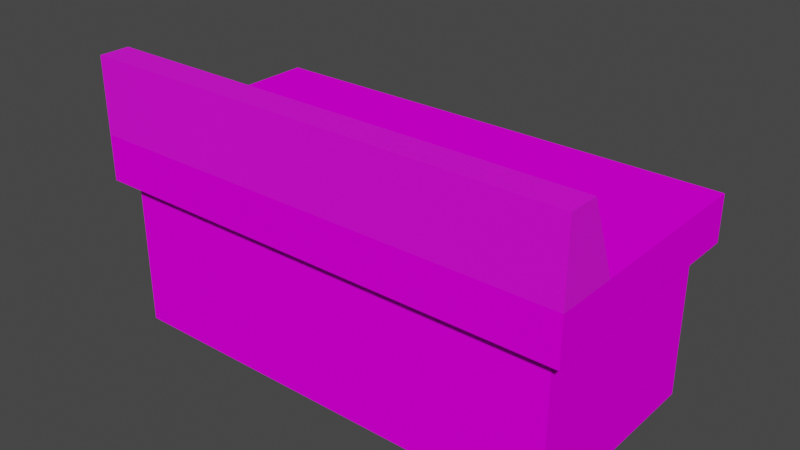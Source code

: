 # Source: workbench.blend  (saved by Blender 3.0.42; exported with 4.5.12 LTS)
import bpy
from mathutils import Matrix  # noqa: F401  (used for matrix-valued properties, if any)

bpy.ops.wm.read_factory_settings(use_empty=True)
scene = bpy.context.scene
scene.name = 'Scene'

# ---- collections
col_collection = bpy.data.collections.new('Collection'); scene.collection.children.link(col_collection)

# ---- images (referenced by path relative to the original .blend; pixels are not part of the script)
import os
ASSET_DIR = os.environ.get("B2B_ASSET_DIR", "")  # directory of the original .blend (textures are referenced by path, not embedded)
HERE = os.path.dirname(os.path.abspath(__file__))  # packed textures are extracted next to this script under _unpacked/

def load_image(name, relpath, width, height, colorspace="sRGB"):
    """Load a texture the original file referenced (path relative to the .blend, or extracted next to this script)."""
    p = next((c for c in (os.path.join(HERE, relpath), os.path.join(ASSET_DIR, relpath)) if relpath and os.path.exists(c)), "")
    if p:
        img = bpy.data.images.load(p, check_existing=True)
        img.name = name
    else:  # same state as the original file: an image datablock whose file is absent (Cycles renders it pink)
        img = bpy.data.images.new(name, width, height)
        img.source = "FILE"
        img.filepath = "//" + (relpath or name)
    img.colorspace_settings.name = colorspace
    return img
img_untitled = load_image('Untitled', '', 128, 128, 'sRGB')

# ---- materials (node trees are filled in below, after node groups)
mat_material = bpy.data.materials.new('Material')
mat_material.use_transparent_shadow = False
mat_material_002 = bpy.data.materials.new('Material.002')
mat_material_002.use_transparent_shadow = False

# ---- material node trees
mat_material.use_nodes = True; mat_material.node_tree.nodes.clear()
_N = mat_material.node_tree.nodes; _L = mat_material.node_tree.links
n0 = _N.new('ShaderNodeOutputMaterial'); n0.name = 'Material Output'; n0.location = (300, 300)
n1 = _N.new('ShaderNodeBsdfPrincipled'); n1.name = 'Principled BSDF'; n1.location = (10, 300)
n1.distribution = 'GGX'
n1.subsurface_method = 'BURLEY'
n1.inputs[2].default_value = 1.0
n1.inputs[3].default_value = 1.45
n1.inputs[13].default_value = 0.0
n1.inputs[27].default_value = (0.0, 0.0, 0.0, 1.0)
n1.inputs[28].default_value = 1.0
n2 = _N.new('ShaderNodeTexImage'); n2.name = 'Image Texture'; n2.location = (-280, 280)
n2.image = img_untitled
n2.interpolation = 'Closest'
_L.new(n1.outputs[0], n0.inputs[0])
_L.new(n2.outputs[0], n1.inputs[0])
n0.is_active_output = True
mat_material_002.use_nodes = True; mat_material_002.node_tree.nodes.clear()
_N = mat_material_002.node_tree.nodes; _L = mat_material_002.node_tree.links
n0 = _N.new('ShaderNodeBsdfPrincipled'); n0.name = 'Principled BSDF'; n0.location = (10, 300)
n0.distribution = 'GGX'
n0.subsurface_method = 'RANDOM_WALK_SKIN'
n0.inputs[3].default_value = 1.45
n0.inputs[27].default_value = (0.0, 0.0, 0.0, 1.0)
n0.inputs[28].default_value = 1.0
n1 = _N.new('ShaderNodeOutputMaterial'); n1.name = 'Material Output'; n1.location = (300, 300)
n2 = _N.new('ShaderNodeTexImage'); n2.name = 'Image Texture'; n2.location = (-280, 280)
n2.image = img_untitled
n2.interpolation = 'Closest'
_L.new(n0.outputs[0], n1.inputs[0])
_L.new(n2.outputs[0], n0.inputs[0])
n1.is_active_output = True

# ---- world
world_world = bpy.data.worlds.new('World'); scene.world = world_world
world_world.use_nodes = True; world_world.node_tree.nodes.clear()
_N = world_world.node_tree.nodes; _L = world_world.node_tree.links
n0 = _N.new('ShaderNodeOutputWorld'); n0.name = 'World Output'; n0.location = (300, 300)
n1 = _N.new('ShaderNodeBackground'); n1.name = 'Background'; n1.location = (10, 300)
n1.inputs[0].default_value = (0.05088, 0.05088, 0.05088, 1.0)
_L.new(n1.outputs[0], n0.inputs[0])
n0.is_active_output = True
world_world.color = (0.05088, 0.05088, 0.05088)
world_world.use_sun_shadow = False
world_world.sun_shadow_jitter_overblur = 0.0

# ---- meshes
me_cube_001 = bpy.data.meshes.new('Cube.001')
me_cube_001.from_pydata([(-0.7, 0.7, 0.2), (-0.7, -0.7, 0.2), (-0.7, -0.7, 1.2), (-0.7, 0.7, 1.2), (2.3, 0.7, 1.2), (2.3, 0.7, 0.2), (2.3, -0.7, 0.2), (2.3, -0.7, 1.2), (-0.8, -0.8, 1.2), (-0.8, 0.8, 1.2), (-0.8, -0.8, 1.5), (-0.8, 0.8, 1.5), (2.4, 0.8, 1.2), (2.4, -0.8, 1.2), (2.4, 0.8, 1.5), (2.4, -0.8, 1.5)], [], [(4, 7, 6, 5), (1, 2, 3, 0), (10, 15, 14, 11), (8, 13, 15, 10), (9, 8, 10, 11), (11, 14, 12, 9), (13, 12, 14, 15), (8, 9, 12, 13), (1, 6, 7, 2), (0, 3, 4, 5), (0, 5, 6, 1)])
_uv = me_cube_001.uv_layers.new(name='UVMap')
_uv.uv.foreach_set('vector', [0.25, 0.3281, 0.1406, 0.3281, 0.1406, 0.25, 0.25, 0.25, 0.6094, 0.25, 0.6094, 0.3281, 0.5, 0.3281, 0.5, 0.25, 0.6797, 0.4453, 0.9297, 0.4453, 0.9297, 0.5703, 0.6797, 0.5703, 0.6797, 0.4219, 0.9297, 0.4219, 0.9297, 0.4453, 0.6797, 0.4453, 0.6562, 0.5703, 0.6562, 0.4453, 0.6797, 0.4453, 0.6797, 0.5703, 0.6797, 0.5703, 0.9297, 0.5703, 0.9297, 0.5938, 0.6797, 0.5938, 0.9531, 0.4453, 0.9531, 0.5703, 0.9297, 0.5703, 0.9297, 0.4453, 0.6797, 0.4219, 0.6797, 0.2969, 0.9297, 0.2969, 0.9297, 0.4219, 0.25, 0.0625, 0.5, 0.0625, 0.5, 0.1406, 0.25, 0.1406, 0.25, 0.25, 0.25, 0.3281, 0.5, 0.3281, 0.5, 0.25, 0.5, 0.25, 0.25, 0.25, 0.25, 0.1406, 0.5, 0.1406])
me_cube_001.materials.append(mat_material)
me_cube_001.use_remesh_preserve_volume = False
me_cube_001.use_remesh_preserve_attributes = False
me_cube_001.use_mirror_vertex_groups = False
me_cube_001.update()
me_cube_002 = bpy.data.meshes.new('Cube.002')
me_cube_002.from_pydata([(-0.05, -0.05, -0.05), (-0.05, -0.05, 0.05), (-0.05, 0.15, -0.05), (-0.05, 0.05, 0.05), (0.05, -0.05, -0.05), (0.05, -0.05, 0.05), (0.05, 0.15, -0.05), (0.05, 0.05, 0.05)], [], [(0, 1, 3, 2), (2, 3, 7, 6), (6, 7, 5, 4), (4, 5, 1, 0), (7, 3, 1, 5)])
_uv = me_cube_002.uv_layers.new(name='UVMap')
_uv.uv.foreach_set('vector', [0.5391, 0.4531, 0.5, 0.4531, 0.5, 0.4375, 0.5391, 0.4219, 0.25, 0.4375, 0.25, 0.3984, 0.5, 0.3984, 0.5, 0.4375, 0.2188, 0.4219, 0.25, 0.4375, 0.25, 0.4531, 0.2188, 0.4531, 0.25, 0.4922, 0.25, 0.4531, 0.5, 0.4531, 0.5, 0.4922, 0.25, 0.4375, 0.5, 0.4375, 0.5, 0.4531, 0.25, 0.4531])
me_cube_002.materials.append(mat_material_002)
me_cube_002.use_remesh_fix_poles = True
me_cube_002.use_remesh_preserve_attributes = False
me_cube_002.update()

# ---- objects
ob_cube_001 = bpy.data.objects.new('Cube.001', me_cube_001)
ob_cube = bpy.data.objects.new('Cube', me_cube_002)

# ---- transforms, parenting, visibility, modifiers, constraints
ob_cube_001.location = (0.8, 0.0, -0.2)
ob_cube_001.lineart.crease_threshold = 0.0
ob_cube.location = (1.6, -0.7, 1.55)
ob_cube.scale = (32.0, 2.0, 5.0)

# ---- collection membership
col_collection.objects.link(ob_cube_001)
col_collection.objects.link(ob_cube)

# ---- scene / render settings (as saved in the file)
scene.frame_start = 1; scene.frame_end = 250; scene.frame_set(0)
scene.render.engine = 'BLENDER_EEVEE_NEXT'
scene.cycles.samples = 128
scene.cycles.sampling_pattern = 'TABULATED_SOBOL'
scene.cycles.use_adaptive_sampling = False
scene.cycles.use_light_tree = False
scene.eevee.use_gtao = True
scene.eevee.gtao_quality = 0.4
scene.eevee.gtao_distance = 2.5
scene.eevee.fast_gi_quality = 0.4
scene.view_settings.view_transform = 'Filmic'
bpy.context.view_layer.update()

# ---- added for rendering (the .blend has no active camera and no usable light): camera, sun
cam_auto = bpy.data.cameras.new('AutoCamera')
cam_auto.lens = 50.0
cam_auto.sensor_width = 36.0
cam_auto.clip_end = 1000.0
ob_auto_camera = bpy.data.objects.new('AutoCamera', cam_auto)
scene.collection.objects.link(ob_auto_camera)
ob_auto_camera.location = (5.30552, -4.44663, 3.86442)
ob_auto_camera.rotation_euler = (1.09748, -7.21219e-08, 0.694738)
scene.camera = ob_auto_camera
light_auto_sun = bpy.data.lights.new('AutoSun', 'SUN')
light_auto_sun.energy = 3.0
light_auto_sun.angle = 0.0523599
ob_auto_sun = bpy.data.objects.new('AutoSun', light_auto_sun)
scene.collection.objects.link(ob_auto_sun)
ob_auto_sun.rotation_euler = (0.872665, 0.174533, 0.523599)
bpy.context.view_layer.update()

